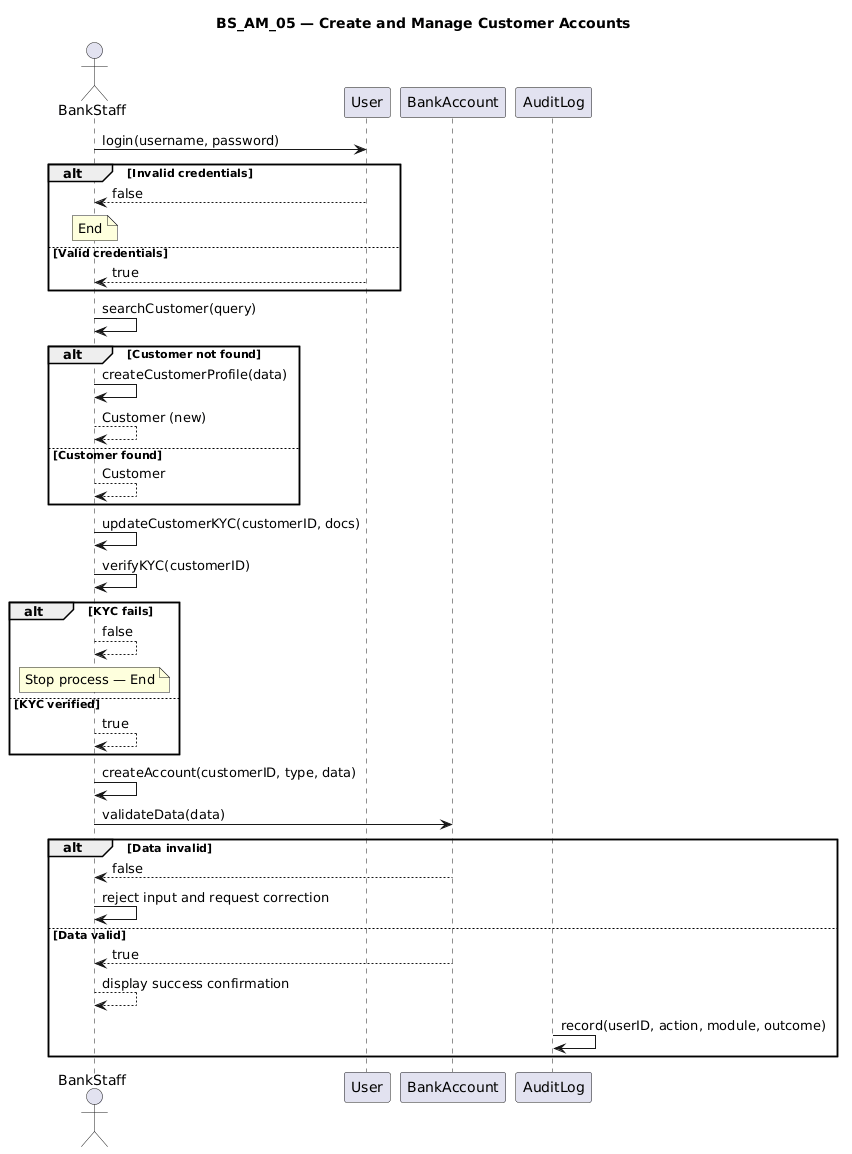

The diagram above was rendered by PlantUML. Its source (embedded in the PNG):
@startuml
title BS_AM_05 — Create and Manage Customer Accounts

actor BankStaff as Staff
participant User
participant BankAccount
participant AuditLog

Staff -> User: login(username, password)
alt Invalid credentials
    User --> Staff: false
    note over Staff: End
else Valid credentials
    User --> Staff: true
end

Staff -> Staff: searchCustomer(query)
alt Customer not found
    Staff -> Staff: createCustomerProfile(data)
    Staff --> Staff: Customer (new)
else Customer found
    Staff --> Staff: Customer
end

Staff -> Staff: updateCustomerKYC(customerID, docs)
Staff -> Staff: verifyKYC(customerID)
alt KYC fails
    Staff --> Staff: false
    note over Staff: Stop process — End
else KYC verified
    Staff --> Staff: true
end

Staff -> Staff: createAccount(customerID, type, data)
Staff -> BankAccount: validateData(data)
alt Data invalid
    BankAccount --> Staff: false
    Staff -> Staff: reject input and request correction
else Data valid
    BankAccount --> Staff: true
    Staff --> Staff: display success confirmation
    AuditLog -> AuditLog: record(userID, action, module, outcome)
end
@enduml